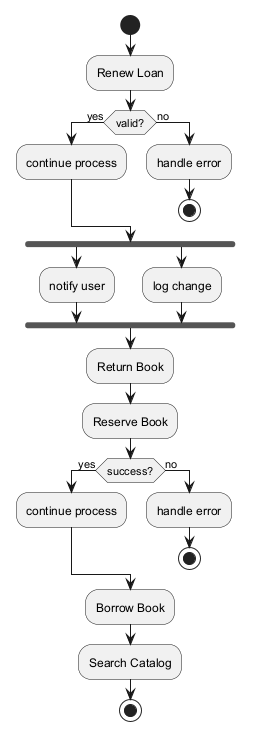

The diagram above was rendered by PlantUML. Its source (embedded in the PNG):
@startuml
skinparam backgroundColor #FFFFFF
skinparam classBackgroundColor #F3E5F5
skinparam classBorderColor #6A1B9A
start
:Renew Loan;
if (valid?) then (yes)
:continue process;
else (no)
:handle error;
stop
endif
fork
:notify user;
fork again
:log change;
end fork
:Return Book;
:Reserve Book;
if (success?) then (yes)
:continue process;
else (no)
:handle error;
stop
endif
:Borrow Book;
:Search Catalog;
stop
@enduml